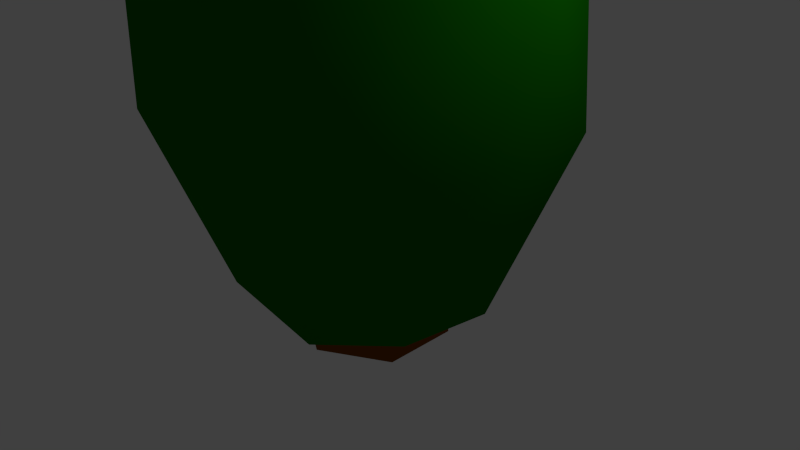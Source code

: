 # Source: tree_ef.blend  (saved by Blender 2.71.0; exported with 4.5.12 LTS)
import bpy
from mathutils import Matrix  # noqa: F401  (used for matrix-valued properties, if any)

bpy.ops.wm.read_factory_settings(use_empty=True)
scene = bpy.context.scene
scene.name = 'Scene'

# ---- collections
col_collection_1 = bpy.data.collections.new('Collection 1'); scene.collection.children.link(col_collection_1)

# ---- materials (node trees are filled in below, after node groups)
mat_material_002 = bpy.data.materials.new('Material.002')
mat_material_002.alpha_threshold = 0.0
mat_material_002.use_transparent_shadow = False
mat_material_002.diffuse_color = (0.005556, 0.1523, 0.0, 1.0)
mat_material_002.roughness = 0.5
mat_material_002.line_color = (0.0, 0.0, 0.0, 1.0)
mat_material_001 = bpy.data.materials.new('Material.001')
mat_material_001.alpha_threshold = 0.0
mat_material_001.use_transparent_shadow = False
mat_material_001.diffuse_color = (0.2203, 0.06226, 0.0, 1.0)
mat_material_001.roughness = 0.5
mat_material_001.line_color = (0.0, 0.0, 0.0, 1.0)

# ---- material node trees

# ---- world
world_world = bpy.data.worlds.new('World'); scene.world = world_world
world_world.color = (0.05088, 0.05088, 0.05088)
world_world.use_sun_shadow = False
world_world.sun_shadow_jitter_overblur = 0.0
world_world.cycles.sampling_method = 'MANUAL'
world_world.cycles.sample_map_resolution = 256

# ---- cameras
cam_camera = bpy.data.cameras.new('Camera')
cam_camera.clip_end = 100.0
cam_camera.lens = 35.0
cam_camera.sensor_width = 32.0
cam_camera.sensor_height = 18.0
cam_camera.ortho_scale = 7.314
cam_camera.dof.focus_distance = 0.0
cam_camera.dof.aperture_fstop = 128.0

# ---- lights
light_lamp = bpy.data.lights.new('Lamp', 'POINT')
light_lamp.transmission_factor = 0.0
light_lamp.cutoff_distance = 30.0
light_lamp.energy = 100.0
light_lamp.shadow_buffer_clip_start = 1.001
light_lamp.shadow_soft_size = 0.1
light_lamp.shadow_maximum_resolution = 0.006
light_lamp.use_absolute_resolution = True
light_lamp.cycles.use_multiple_importance_sampling = False

# ---- meshes
me_icosphere = bpy.data.meshes.new('Icosphere')
me_icosphere.from_pydata([(-0.003946, 0.01881, -1.05), (0.5581, -0.3271, -1.077), (-0.2318, -0.6258, -0.9698), (-0.7139, 1.203e-09, -0.8257), (-0.2206, 0.679, -0.8257), (0.5766, 0.4241, -0.838), (0.3141, -0.9667, 0.4419), (-0.8223, -0.5975, 0.4419), (-0.8223, 0.5975, 0.4419), (0.2247, 0.9667, 0.4419), (0.927, -8.132e-10, 0.4419), (0.0, 0.0, 1.0), (-0.154, -0.3827, -1.133), (0.3578, -0.1992, -1.177), (0.1904, -0.5532, -1.139), (0.6678, 0.05314, -1.033), (0.37, 0.2842, -1.019), (-0.4609, 0.0003126, -0.9836), (-0.5509, -0.3915, -0.909), (-0.1424, 0.4382, -0.9827), (-0.5493, 0.3991, -0.8884), (0.2098, 0.6457, -0.8884), (0.9303, -0.2953, -0.2243), (0.9331, 0.3085, -0.1885), (-0.00137, -0.9917, -0.2062), (0.5842, -0.7952, -0.2221), (-0.9494, -0.3085, -0.1885), (-0.5868, -0.8076, -0.1885), (-0.5868, 0.8076, -0.1885), (-0.9494, 0.3085, -0.1885), (0.5705, 0.8076, -0.1885), (-0.01627, 0.9983, -0.1885), (0.7558, -0.5682, 0.5311), (-0.2987, -0.9194, 0.5311), (-0.9667, -8.132e-10, 0.5311), (-0.325, 0.9194, 0.5311), (0.6926, 0.5682, 0.5311), (0.1714, -0.5276, 0.8707), (0.5296, -3.287e-10, 0.8707), (-0.4488, -0.3261, 0.8707), (-0.4488, 0.3261, 0.8707), (0.1463, 0.5276, 0.8707)], [], [(0, 13, 12), (1, 13, 15), (0, 12, 17), (0, 17, 19), (0, 19, 16), (1, 15, 22), (2, 14, 24), (3, 18, 26), (4, 20, 28), (5, 21, 30), (1, 22, 25), (2, 24, 27), (3, 26, 29), (4, 28, 31), (5, 30, 23), (6, 32, 37), (7, 33, 39), (8, 34, 40), (9, 35, 41), (10, 36, 38), (12, 14, 2), (12, 13, 14), (13, 1, 14), (15, 16, 5), (15, 13, 16), (13, 0, 16), (17, 18, 3), (17, 12, 18), (12, 2, 18), (19, 20, 4), (19, 17, 20), (17, 3, 20), (16, 21, 5), (16, 19, 21), (19, 4, 21), (22, 23, 10), (22, 15, 23), (15, 5, 23), (24, 25, 6), (24, 14, 25), (14, 1, 25), (26, 27, 7), (26, 18, 27), (18, 2, 27), (28, 29, 8), (28, 20, 29), (20, 3, 29), (30, 31, 9), (30, 21, 31), (21, 4, 31), (25, 32, 6), (25, 22, 32), (22, 10, 32), (27, 33, 7), (27, 24, 33), (24, 6, 33), (29, 34, 8), (29, 26, 34), (26, 7, 34), (31, 35, 9), (31, 28, 35), (28, 8, 35), (23, 36, 10), (23, 30, 36), (30, 9, 36), (37, 38, 11), (37, 32, 38), (32, 10, 38), (39, 37, 11), (39, 33, 37), (33, 6, 37), (40, 39, 11), (40, 34, 39), (34, 7, 39), (41, 40, 11), (41, 35, 40), (35, 8, 40), (38, 41, 11), (38, 36, 41), (36, 9, 41)])
me_icosphere.polygons.foreach_set('use_smooth', [True] * 80)
me_icosphere.materials.append(mat_material_002)
me_icosphere.use_remesh_preserve_volume = False
me_icosphere.use_remesh_preserve_attributes = False
me_icosphere.use_mirror_vertex_groups = False
me_icosphere.update()
me_cylinder = bpy.data.meshes.new('Cylinder')
me_cylinder.from_pydata([(0.0, 1.0, -1.0), (0.0, 1.0, 1.0), (0.866, 0.5, -1.0), (0.866, 0.5, 1.0), (0.866, -0.5, -1.0), (0.866, -0.5, 1.0), (-8.742e-08, -1.0, -1.0), (-8.742e-08, -1.0, 1.0), (-0.866, -0.5, -1.0), (-0.866, -0.5, 1.0), (-0.866, 0.5, -1.0), (-0.866, 0.5, 1.0)], [], [(0, 1, 3, 2), (2, 3, 5, 4), (4, 5, 7, 6), (6, 7, 9, 8), (3, 1, 11, 9, 7, 5), (10, 11, 1, 0), (8, 9, 11, 10), (0, 2, 4, 6, 8, 10)])
me_cylinder.polygons.foreach_set('use_smooth', [True] * 8)
me_cylinder.materials.append(mat_material_001)
me_cylinder.use_remesh_preserve_volume = False
me_cylinder.use_remesh_preserve_attributes = False
me_cylinder.use_mirror_vertex_groups = False
me_cylinder.update()

# ---- objects
ob_icosphere = bpy.data.objects.new('Icosphere', me_icosphere)
ob_cylinder = bpy.data.objects.new('Cylinder', me_cylinder)
ob_lamp = bpy.data.objects.new('Lamp', light_lamp)
ob_camera = bpy.data.objects.new('Camera', cam_camera)

# ---- transforms, parenting, visibility, modifiers, constraints
ob_icosphere.location = (0.0, 0.0, 2.606)
ob_icosphere.scale = (2.678, 2.678, 2.678)
ob_icosphere.lineart.crease_threshold = 0.0
ob_cylinder.location = (0.0, 0.0, 0.0)
ob_cylinder.lineart.crease_threshold = 0.0
ob_lamp.location = (4.076, 1.005, 5.904)
ob_lamp.rotation_euler = (0.6503, 0.05522, 1.866)
ob_lamp.lock_rotations_4d = False
ob_lamp.empty_display_type = 'ARROWS'
ob_lamp.color = (0.0, 0.0, 0.0, 0.0)
ob_lamp.lineart.crease_threshold = 0.0
ob_camera.location = (7.481, -6.508, 5.344)
ob_camera.rotation_euler = (1.109, 0.01082, 0.8149)
ob_camera.lock_rotations_4d = False
ob_camera.empty_display_type = 'ARROWS'
ob_camera.color = (0.0, 0.0, 0.0, 0.0)
ob_camera.display_type = 'WIRE'
ob_camera.lineart.crease_threshold = 0.0

# ---- collection membership
col_collection_1.objects.link(ob_icosphere)
col_collection_1.objects.link(ob_cylinder)
col_collection_1.objects.link(ob_lamp)
col_collection_1.objects.link(ob_camera)

# ---- scene / render settings (as saved in the file)
scene.camera = ob_camera
scene.frame_start = 1; scene.frame_end = 250; scene.frame_set(1)
scene.render.engine = 'BLENDER_EEVEE_NEXT'
scene.render.resolution_percentage = 50
scene.render.dither_intensity = 0.0
scene.cycles.use_denoising = False
scene.cycles.samples = 10
scene.cycles.sampling_pattern = 'TABULATED_SOBOL'
scene.cycles.light_sampling_threshold = 0.0
scene.cycles.use_adaptive_sampling = False
scene.cycles.use_light_tree = False
scene.cycles.blur_glossy = 0.0
scene.cycles.volume_bounces = 1
scene.cycles.pixel_filter_type = 'GAUSSIAN'
scene.cycles.sample_clamp_indirect = 0.0
scene.view_settings.view_transform = 'Standard'
bpy.context.view_layer.update()
